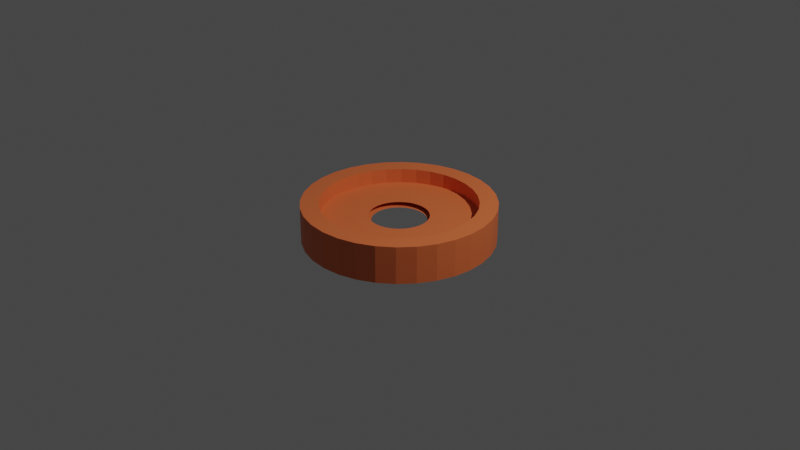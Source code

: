 # Source: Coin.blend  (saved by Blender 3.5.10; exported with 4.5.12 LTS)
import bpy
from mathutils import Matrix  # noqa: F401  (used for matrix-valued properties, if any)

bpy.ops.wm.read_factory_settings(use_empty=True)
scene = bpy.context.scene
scene.name = 'Scene'

# ---- collections
col_collection = bpy.data.collections.new('Collection'); scene.collection.children.link(col_collection)

# ---- materials (node trees are filled in below, after node groups)
mat_material_001 = bpy.data.materials.new('Material.001')
mat_material_001.use_transparent_shadow = False

# ---- material node trees
mat_material_001.use_nodes = True; mat_material_001.node_tree.nodes.clear()
_N = mat_material_001.node_tree.nodes; _L = mat_material_001.node_tree.links
n0 = _N.new('ShaderNodeBsdfPrincipled'); n0.name = 'Principled BSDF'; n0.location = (10, 300)
n0.distribution = 'GGX'
n0.subsurface_method = 'RANDOM_WALK_SKIN'
n0.inputs[0].default_value = (0.8, 0.1664, 0.04898, 1.0)
n0.inputs[3].default_value = 1.45
n0.inputs[27].default_value = (0.0, 0.0, 0.0, 1.0)
n0.inputs[28].default_value = 1.0
n1 = _N.new('ShaderNodeOutputMaterial'); n1.name = 'Material Output'; n1.location = (300, 300)
_L.new(n0.outputs[0], n1.inputs[0])
n1.is_active_output = True

# ---- world
world_world = bpy.data.worlds.new('World'); scene.world = world_world
world_world.use_nodes = True; world_world.node_tree.nodes.clear()
_N = world_world.node_tree.nodes; _L = world_world.node_tree.links
n0 = _N.new('ShaderNodeOutputWorld'); n0.name = 'World Output'; n0.location = (300, 300)
n1 = _N.new('ShaderNodeBackground'); n1.name = 'Background'; n1.location = (10, 300)
n1.inputs[0].default_value = (0.05088, 0.05088, 0.05088, 1.0)
_L.new(n1.outputs[0], n0.inputs[0])
n0.is_active_output = True
world_world.color = (0.05088, 0.05088, 0.05088)
world_world.use_sun_shadow = False
world_world.sun_shadow_jitter_overblur = 0.0

# ---- cameras
cam_camera = bpy.data.cameras.new('Camera')
cam_camera.clip_end = 100.0
cam_camera.ortho_scale = 7.314

# ---- lights
light_light = bpy.data.lights.new('Light', 'POINT')
light_light.transmission_factor = 0.0
light_light.energy = 1000.0
light_light.shadow_soft_size = 0.1
light_light.shadow_maximum_resolution = 0.006
light_light.use_absolute_resolution = True

# ---- meshes
me_cylinder_001 = bpy.data.meshes.new('Cylinder.001')
me_cylinder_001.from_pydata([(0.0, 0.8116, -1.0), (0.0, 0.8102, 1.0), (0.1583, 0.796, -1.0), (0.1581, 0.7946, 1.0), (0.3106, 0.7498, -1.0), (0.3101, 0.7485, 1.0), (0.4509, 0.6748, -1.0), (0.4501, 0.6737, 1.0), (0.5739, 0.5739, -1.0), (0.5729, 0.5729, 1.0), (0.6748, 0.4509, -1.0), (0.6737, 0.4501, 1.0), (0.7498, 0.3106, -1.0), (0.7485, 0.3101, 1.0), (0.796, 0.1583, -1.0), (0.7946, 0.1581, 1.0), (0.8116, 0.0, -1.0), (0.8102, 0.0, 1.0), (0.796, -0.1583, -1.0), (0.7946, -0.1581, 1.0), (0.7498, -0.3106, -1.0), (0.7485, -0.3101, 1.0), (0.6748, -0.4509, -1.0), (0.6737, -0.4501, 1.0), (0.5739, -0.5739, -1.0), (0.5729, -0.5729, 1.0), (0.4509, -0.6748, -1.0), (0.4501, -0.6737, 1.0), (0.3106, -0.7498, -1.0), (0.3101, -0.7485, 1.0), (0.1583, -0.796, -1.0), (0.1581, -0.7946, 1.0), (0.0, -0.8116, -1.0), (0.0, -0.8102, 1.0), (-0.1583, -0.796, -1.0), (-0.1581, -0.7946, 1.0), (-0.3106, -0.7498, -1.0), (-0.3101, -0.7485, 1.0), (-0.4509, -0.6748, -1.0), (-0.4501, -0.6737, 1.0), (-0.5739, -0.5739, -1.0), (-0.5729, -0.5729, 1.0), (-0.6748, -0.4509, -1.0), (-0.6737, -0.4501, 1.0), (-0.7498, -0.3106, -1.0), (-0.7485, -0.3101, 1.0), (-0.796, -0.1583, -1.0), (-0.7946, -0.1581, 1.0), (-0.8116, 0.0, -1.0), (-0.8102, 0.0, 1.0), (-0.796, 0.1583, -1.0), (-0.7946, 0.1581, 1.0), (-0.7498, 0.3106, -1.0), (-0.7485, 0.3101, 1.0), (-0.6748, 0.4509, -1.0), (-0.6737, 0.4501, 1.0), (-0.5739, 0.5739, -1.0), (-0.5729, 0.5729, 1.0), (-0.4509, 0.6748, -1.0), (-0.4501, 0.6737, 1.0), (-0.3106, 0.7498, -1.0), (-0.3101, 0.7485, 1.0), (-0.1583, 0.796, -1.0), (-0.1581, 0.7946, 1.0), (0.1951, 0.9808, 1.0), (0.0, 1.0, 1.0), (0.3827, 0.9239, 1.0), (0.5556, 0.8315, 1.0), (0.7071, 0.7071, 1.0), (0.8315, 0.5556, 1.0), (0.9239, 0.3827, 1.0), (0.9808, 0.1951, 1.0), (1.0, 0.0, 1.0), (0.9808, -0.1951, 1.0), (0.9239, -0.3827, 1.0), (0.8315, -0.5556, 1.0), (0.7071, -0.7071, 1.0), (0.5556, -0.8315, 1.0), (0.3827, -0.9239, 1.0), (0.1951, -0.9808, 1.0), (0.0, -1.0, 1.0), (-0.1951, -0.9808, 1.0), (-0.3827, -0.9239, 1.0), (-0.5556, -0.8315, 1.0), (-0.7071, -0.7071, 1.0), (-0.8315, -0.5556, 1.0), (-0.9239, -0.3827, 1.0), (-0.9808, -0.1951, 1.0), (-1.0, 0.0, 1.0), (-0.9808, 0.1951, 1.0), (-0.9239, 0.3827, 1.0), (-0.8315, 0.5556, 1.0), (-0.7071, 0.7071, 1.0), (-0.5556, 0.8315, 1.0), (-0.3827, 0.9239, 1.0), (-0.1951, 0.9808, 1.0), (0.06075, 0.3054, 0.2112), (0.0, 0.3114, 0.2112), (0.1192, 0.2877, 0.2112), (0.173, 0.2589, 0.2112), (0.2202, 0.2202, 0.2112), (0.2589, 0.173, 0.2112), (0.2877, 0.1192, 0.2112), (0.3054, 0.06075, 0.2112), (0.3114, 0.0, 0.2112), (0.3054, -0.06075, 0.2112), (0.2877, -0.1192, 0.2112), (0.2589, -0.173, 0.2112), (0.2202, -0.2202, 0.2112), (0.173, -0.2589, 0.2112), (0.1192, -0.2877, 0.2112), (0.06075, -0.3054, 0.2112), (0.0, -0.3114, 0.2112), (-0.06075, -0.3054, 0.2112), (-0.1192, -0.2877, 0.2112), (-0.173, -0.2589, 0.2112), (-0.2202, -0.2202, 0.2112), (-0.2589, -0.173, 0.2112), (-0.2877, -0.1192, 0.2112), (-0.3054, -0.06075, 0.2112), (-0.3114, 0.0, 0.2112), (-0.3054, 0.06075, 0.2112), (-0.2877, 0.1192, 0.2112), (-0.2589, 0.173, 0.2112), (-0.2202, 0.2202, 0.2112), (-0.173, 0.2589, 0.2112), (-0.1192, 0.2877, 0.2112), (-0.06075, 0.3054, 0.2112), (0.0, 1.0, -1.0), (0.1951, 0.9808, -1.0), (0.3827, 0.9239, -1.0), (0.5556, 0.8315, -1.0), (0.7071, 0.7071, -1.0), (0.8315, 0.5556, -1.0), (0.9239, 0.3827, -1.0), (0.9808, 0.1951, -1.0), (1.0, 0.0, -1.0), (0.9808, -0.1951, -1.0), (0.9239, -0.3827, -1.0), (0.8315, -0.5556, -1.0), (0.7071, -0.7071, -1.0), (0.5556, -0.8315, -1.0), (0.3827, -0.9239, -1.0), (0.1951, -0.9808, -1.0), (0.0, -1.0, -1.0), (-0.1951, -0.9808, -1.0), (-0.3827, -0.9239, -1.0), (-0.5556, -0.8315, -1.0), (-0.7071, -0.7071, -1.0), (-0.8315, -0.5556, -1.0), (-0.9239, -0.3827, -1.0), (-0.9808, -0.1951, -1.0), (-1.0, 0.0, -1.0), (-0.9808, 0.1951, -1.0), (-0.9239, 0.3827, -1.0), (-0.8315, 0.5556, -1.0), (-0.7071, 0.7071, -1.0), (-0.5556, 0.8315, -1.0), (-0.3827, 0.9239, -1.0), (-0.1951, 0.9808, -1.0), (-3.156e-09, 0.2855, -0.0458), (0.0557, 0.28, -0.0458), (0.1093, 0.2638, -0.0458), (0.1586, 0.2374, -0.0458), (0.2019, 0.2019, -0.0458), (0.2374, 0.1586, -0.0458), (0.2638, 0.1093, -0.0458), (0.28, 0.0557, -0.0458), (0.2855, 0.0, -0.0458), (0.28, -0.0557, -0.0458), (0.2638, -0.1093, -0.0458), (0.2374, -0.1586, -0.0458), (0.2019, -0.2019, -0.0458), (0.1586, -0.2374, -0.0458), (0.1093, -0.2638, -0.0458), (0.0557, -0.28, -0.0458), (-3.156e-09, -0.2855, -0.0458), (-0.0557, -0.28, -0.0458), (-0.1093, -0.2638, -0.0458), (-0.1586, -0.2374, -0.0458), (-0.2019, -0.2019, -0.0458), (-0.2374, -0.1586, -0.0458), (-0.2638, -0.1093, -0.0458), (-0.28, -0.0557, -0.0458), (-0.2855, 0.0, -0.0458), (-0.28, 0.0557, -0.0458), (-0.2638, 0.1093, -0.0458), (-0.2374, 0.1586, -0.0458), (-0.2019, 0.2019, -0.0458), (-0.1586, 0.2374, -0.0458), (-0.1093, 0.2638, -0.0458), (-0.0557, 0.28, -0.0458), (0.1581, 0.7946, 0.2112), (0.0, 0.8102, 0.2112), (0.3101, 0.7485, 0.2112), (0.4501, 0.6737, 0.2112), (0.5729, 0.5729, 0.2112), (0.6737, 0.4501, 0.2112), (0.7485, 0.3101, 0.2112), (0.7946, 0.1581, 0.2112), (0.8102, 0.0, 0.2112), (0.7946, -0.1581, 0.2112), (0.7485, -0.3101, 0.2112), (0.6737, -0.4501, 0.2112), (0.5729, -0.5729, 0.2112), (0.4501, -0.6737, 0.2112), (0.3101, -0.7485, 0.2112), (0.1581, -0.7946, 0.2112), (0.0, -0.8102, 0.2112), (-0.1581, -0.7946, 0.2112), (-0.3101, -0.7485, 0.2112), (-0.4501, -0.6737, 0.2112), (-0.5729, -0.5729, 0.2112), (-0.6737, -0.4501, 0.2112), (-0.7485, -0.3101, 0.2112), (-0.7946, -0.1581, 0.2112), (-0.8102, 0.0, 0.2112), (-0.7946, 0.1581, 0.2112), (-0.7485, 0.3101, 0.2112), (-0.6737, 0.4501, 0.2112), (-0.5729, 0.5729, 0.2112), (-0.4501, 0.6737, 0.2112), (-0.3101, 0.7485, 0.2112), (-0.1581, 0.7946, 0.2112), (0.1575, 0.7916, 0.2112), (0.0, 0.8072, 0.2112), (0.3089, 0.7457, 0.2112), (0.4484, 0.6711, 0.2112), (0.5707, 0.5707, 0.2112), (0.6711, 0.4484, 0.2112), (0.7457, 0.3089, 0.2112), (0.7916, 0.1575, 0.2112), (0.8072, 0.0, 0.2112), (0.7916, -0.1575, 0.2112), (0.7457, -0.3089, 0.2112), (0.6711, -0.4484, 0.2112), (0.5707, -0.5707, 0.2112), (0.4484, -0.6711, 0.2112), (0.3089, -0.7457, 0.2112), (0.1575, -0.7916, 0.2112), (0.0, -0.8072, 0.2112), (-0.1575, -0.7916, 0.2112), (-0.3089, -0.7457, 0.2112), (-0.4484, -0.6711, 0.2112), (-0.5707, -0.5707, 0.2112), (-0.6711, -0.4484, 0.2112), (-0.7457, -0.3089, 0.2112), (-0.7916, -0.1575, 0.2112), (-0.8072, 0.0, 0.2112), (-0.7916, 0.1575, 0.2112), (-0.7457, 0.3089, 0.2112), (-0.6711, 0.4484, 0.2112), (-0.5707, 0.5707, 0.2112), (-0.4484, 0.6711, 0.2112), (-0.3089, 0.7457, 0.2112), (-0.1575, 0.7916, 0.2112), (-3.156e-09, 0.8116, -0.0458), (0.1583, 0.796, -0.0458), (0.3106, 0.7498, -0.0458), (0.4509, 0.6748, -0.0458), (0.5739, 0.5739, -0.0458), (0.6748, 0.4509, -0.0458), (0.7498, 0.3106, -0.0458), (0.796, 0.1583, -0.0458), (0.8116, 0.0, -0.0458), (0.796, -0.1583, -0.0458), (0.7498, -0.3106, -0.0458), (0.6748, -0.4509, -0.0458), (0.5739, -0.5739, -0.0458), (0.4509, -0.6748, -0.0458), (0.3106, -0.7498, -0.0458), (0.1583, -0.796, -0.0458), (-3.156e-09, -0.8116, -0.0458), (-0.1583, -0.796, -0.0458), (-0.3106, -0.7498, -0.0458), (-0.4509, -0.6748, -0.0458), (-0.5739, -0.5739, -0.0458), (-0.6748, -0.4509, -0.0458), (-0.7498, -0.3106, -0.0458), (-0.796, -0.1583, -0.0458), (-0.8116, 0.0, -0.0458), (-0.796, 0.1583, -0.0458), (-0.7498, 0.3106, -0.0458), (-0.6748, 0.4509, -0.0458), (-0.5739, 0.5739, -0.0458), (-0.4509, 0.6748, -0.0458), (-0.3106, 0.7498, -0.0458), (-0.1583, 0.796, -0.0458)], [], [(128, 65, 64, 129), (129, 64, 66, 130), (130, 66, 67, 131), (131, 67, 68, 132), (132, 68, 69, 133), (133, 69, 70, 134), (134, 70, 71, 135), (135, 71, 72, 136), (136, 72, 73, 137), (137, 73, 74, 138), (138, 74, 75, 139), (139, 75, 76, 140), (140, 76, 77, 141), (141, 77, 78, 142), (142, 78, 79, 143), (143, 79, 80, 144), (144, 80, 81, 145), (145, 81, 82, 146), (146, 82, 83, 147), (147, 83, 84, 148), (148, 84, 85, 149), (149, 85, 86, 150), (150, 86, 87, 151), (151, 87, 88, 152), (152, 88, 89, 153), (153, 89, 90, 154), (154, 90, 91, 155), (155, 91, 92, 156), (156, 92, 93, 157), (157, 93, 94, 158), (5, 3, 192, 194), (158, 94, 95, 159), (159, 95, 65, 128), (0, 2, 257, 256), (1, 3, 64, 65), (3, 5, 66, 64), (5, 7, 67, 66), (7, 9, 68, 67), (9, 11, 69, 68), (11, 13, 70, 69), (13, 15, 71, 70), (15, 17, 72, 71), (17, 19, 73, 72), (19, 21, 74, 73), (21, 23, 75, 74), (23, 25, 76, 75), (25, 27, 77, 76), (27, 29, 78, 77), (29, 31, 79, 78), (31, 33, 80, 79), (33, 35, 81, 80), (35, 37, 82, 81), (37, 39, 83, 82), (39, 41, 84, 83), (41, 43, 85, 84), (43, 45, 86, 85), (45, 47, 87, 86), (47, 49, 88, 87), (49, 51, 89, 88), (51, 53, 90, 89), (53, 55, 91, 90), (55, 57, 92, 91), (57, 59, 93, 92), (59, 61, 94, 93), (61, 63, 95, 94), (63, 1, 65, 95), (59, 57, 220, 221), (33, 31, 207, 208), (7, 5, 194, 195), (61, 59, 221, 222), (35, 33, 208, 209), (9, 7, 195, 196), (63, 61, 222, 223), (37, 35, 209, 210), (11, 9, 196, 197), (1, 63, 223, 193), (39, 37, 210, 211), (13, 11, 197, 198), (41, 39, 211, 212), (15, 13, 198, 199), (43, 41, 212, 213), (17, 15, 199, 200), (45, 43, 213, 214), (19, 17, 200, 201), (47, 45, 214, 215), (21, 19, 201, 202), (49, 47, 215, 216), (23, 21, 202, 203), (51, 49, 216, 217), (25, 23, 203, 204), (53, 51, 217, 218), (27, 25, 204, 205), (55, 53, 218, 219), (29, 27, 205, 206), (3, 1, 193, 192), (57, 55, 219, 220), (31, 29, 206, 207), (2, 0, 128, 129), (4, 2, 129, 130), (6, 4, 130, 131), (8, 6, 131, 132), (10, 8, 132, 133), (12, 10, 133, 134), (14, 12, 134, 135), (16, 14, 135, 136), (18, 16, 136, 137), (20, 18, 137, 138), (22, 20, 138, 139), (24, 22, 139, 140), (26, 24, 140, 141), (28, 26, 141, 142), (30, 28, 142, 143), (32, 30, 143, 144), (34, 32, 144, 145), (36, 34, 145, 146), (38, 36, 146, 147), (40, 38, 147, 148), (42, 40, 148, 149), (44, 42, 149, 150), (46, 44, 150, 151), (48, 46, 151, 152), (50, 48, 152, 153), (52, 50, 153, 154), (54, 52, 154, 155), (56, 54, 155, 156), (58, 56, 156, 157), (60, 58, 157, 158), (62, 60, 158, 159), (0, 62, 159, 128), (54, 56, 284, 283), (28, 30, 271, 270), (2, 4, 258, 257), (56, 58, 285, 284), (30, 32, 272, 271), (4, 6, 259, 258), (58, 60, 286, 285), (32, 34, 273, 272), (6, 8, 260, 259), (60, 62, 287, 286), (34, 36, 274, 273), (8, 10, 261, 260), (62, 0, 256, 287), (36, 38, 275, 274), (10, 12, 262, 261), (38, 40, 276, 275), (12, 14, 263, 262), (40, 42, 277, 276), (14, 16, 264, 263), (42, 44, 278, 277), (16, 18, 265, 264), (44, 46, 279, 278), (18, 20, 266, 265), (46, 48, 280, 279), (20, 22, 267, 266), (48, 50, 281, 280), (22, 24, 268, 267), (50, 52, 282, 281), (24, 26, 269, 268), (52, 54, 283, 282), (26, 28, 270, 269), (225, 224, 192, 193), (224, 226, 194, 192), (226, 227, 195, 194), (227, 228, 196, 195), (228, 229, 197, 196), (229, 230, 198, 197), (230, 231, 199, 198), (231, 232, 200, 199), (232, 233, 201, 200), (233, 234, 202, 201), (234, 235, 203, 202), (235, 236, 204, 203), (236, 237, 205, 204), (237, 238, 206, 205), (238, 239, 207, 206), (239, 240, 208, 207), (240, 241, 209, 208), (241, 242, 210, 209), (242, 243, 211, 210), (243, 244, 212, 211), (244, 245, 213, 212), (245, 246, 214, 213), (246, 247, 215, 214), (247, 248, 216, 215), (248, 249, 217, 216), (249, 250, 218, 217), (250, 251, 219, 218), (251, 252, 220, 219), (252, 253, 221, 220), (253, 254, 222, 221), (254, 255, 223, 222), (255, 225, 193, 223), (97, 96, 224, 225), (96, 98, 226, 224), (98, 99, 227, 226), (99, 100, 228, 227), (100, 101, 229, 228), (101, 102, 230, 229), (102, 103, 231, 230), (103, 104, 232, 231), (104, 105, 233, 232), (105, 106, 234, 233), (106, 107, 235, 234), (107, 108, 236, 235), (108, 109, 237, 236), (109, 110, 238, 237), (110, 111, 239, 238), (111, 112, 240, 239), (112, 113, 241, 240), (113, 114, 242, 241), (114, 115, 243, 242), (115, 116, 244, 243), (116, 117, 245, 244), (117, 118, 246, 245), (118, 119, 247, 246), (119, 120, 248, 247), (120, 121, 249, 248), (121, 122, 250, 249), (122, 123, 251, 250), (123, 124, 252, 251), (124, 125, 253, 252), (125, 126, 254, 253), (126, 127, 255, 254), (127, 97, 225, 255), (161, 160, 256, 257), (162, 161, 257, 258), (163, 162, 258, 259), (164, 163, 259, 260), (165, 164, 260, 261), (166, 165, 261, 262), (167, 166, 262, 263), (168, 167, 263, 264), (169, 168, 264, 265), (170, 169, 265, 266), (171, 170, 266, 267), (172, 171, 267, 268), (173, 172, 268, 269), (174, 173, 269, 270), (175, 174, 270, 271), (176, 175, 271, 272), (177, 176, 272, 273), (178, 177, 273, 274), (179, 178, 274, 275), (180, 179, 275, 276), (181, 180, 276, 277), (182, 181, 277, 278), (183, 182, 278, 279), (184, 183, 279, 280), (185, 184, 280, 281), (186, 185, 281, 282), (187, 186, 282, 283), (188, 187, 283, 284), (189, 188, 284, 285), (190, 189, 285, 286), (191, 190, 286, 287), (160, 191, 287, 256)])
_uv = me_cylinder_001.uv_layers.new(name='UVMap')
_uv.uv.foreach_set('vector', [1.0, 0.5, 1.0, 1.0, 0.9688, 1.0, 0.9688, 0.5, 0.9688, 0.5, 0.9688, 1.0, 0.9375, 1.0, 0.9375, 0.5, 0.9375, 0.5, 0.9375, 1.0, 0.9062, 1.0, 0.9062, 0.5, 0.9062, 0.5, 0.9062, 1.0, 0.875, 1.0, 0.875, 0.5, 0.875, 0.5, 0.875, 1.0, 0.8438, 1.0, 0.8438, 0.5, 0.8438, 0.5, 0.8438, 1.0, 0.8125, 1.0, 0.8125, 0.5, 0.8125, 0.5, 0.8125, 1.0, 0.7812, 1.0, 0.7812, 0.5, 0.7812, 0.5, 0.7812, 1.0, 0.75, 1.0, 0.75, 0.5, 0.75, 0.5, 0.75, 1.0, 0.7188, 1.0, 0.7188, 0.5, 0.7188, 0.5, 0.7188, 1.0, 0.6875, 1.0, 0.6875, 0.5, 0.6875, 0.5, 0.6875, 1.0, 0.6562, 1.0, 0.6562, 0.5, 0.6562, 0.5, 0.6562, 1.0, 0.625, 1.0, 0.625, 0.5, 0.625, 0.5, 0.625, 1.0, 0.5938, 1.0, 0.5938, 0.5, 0.5938, 0.5, 0.5938, 1.0, 0.5625, 1.0, 0.5625, 0.5, 0.5625, 0.5, 0.5625, 1.0, 0.5312, 1.0, 0.5312, 0.5, 0.5312, 0.5, 0.5312, 1.0, 0.5, 1.0, 0.5, 0.5, 0.5, 0.5, 0.5, 1.0, 0.4688, 1.0, 0.4688, 0.5, 0.4688, 0.5, 0.4688, 1.0, 0.4375, 1.0, 0.4375, 0.5, 0.4375, 0.5, 0.4375, 1.0, 0.4062, 1.0, 0.4062, 0.5, 0.4062, 0.5, 0.4062, 1.0, 0.375, 1.0, 0.375, 0.5, 0.375, 0.5, 0.375, 1.0, 0.3438, 1.0, 0.3438, 0.5, 0.3438, 0.5, 0.3438, 1.0, 0.3125, 1.0, 0.3125, 0.5, 0.3125, 0.5, 0.3125, 1.0, 0.2812, 1.0, 0.2812, 0.5, 0.2812, 0.5, 0.2812, 1.0, 0.25, 1.0, 0.25, 0.5, 0.25, 0.5, 0.25, 1.0, 0.2188, 1.0, 0.2188, 0.5, 0.2188, 0.5, 0.2188, 1.0, 0.1875, 1.0, 0.1875, 0.5, 0.1875, 0.5, 0.1875, 1.0, 0.1562, 1.0, 0.1562, 0.5, 0.1562, 0.5, 0.1562, 1.0, 0.125, 1.0, 0.125, 0.5, 0.125, 0.5, 0.125, 1.0, 0.09375, 1.0, 0.09375, 0.5, 0.09375, 0.5, 0.09375, 1.0, 0.0625, 1.0, 0.0625, 0.5, 0.3244, 0.4296, 0.2879, 0.4407, 0.2879, 0.4407, 0.3244, 0.4296, 0.0625, 0.5, 0.0625, 1.0, 0.03125, 1.0, 0.03125, 0.5, 0.03125, 0.5, 0.03125, 1.0, 0.0, 1.0, 0.0, 0.5, 0.75, 0.4448, 0.788, 0.441, 0.788, 0.441, 0.75, 0.4448, 0.25, 0.4444, 0.2879, 0.4407, 0.2968, 0.4854, 0.25, 0.49, 0.2879, 0.4407, 0.3244, 0.4296, 0.3418, 0.4717, 0.2968, 0.4854, 0.3244, 0.4296, 0.358, 0.4117, 0.3833, 0.4496, 0.3418, 0.4717, 0.358, 0.4117, 0.3875, 0.3875, 0.4197, 0.4197, 0.3833, 0.4496, 0.3875, 0.3875, 0.4117, 0.358, 0.4496, 0.3833, 0.4197, 0.4197, 0.4117, 0.358, 0.4296, 0.3244, 0.4717, 0.3418, 0.4496, 0.3833, 0.4296, 0.3244, 0.4407, 0.2879, 0.4854, 0.2968, 0.4717, 0.3418, 0.4407, 0.2879, 0.4444, 0.25, 0.49, 0.25, 0.4854, 0.2968, 0.4444, 0.25, 0.4407, 0.2121, 0.4854, 0.2032, 0.49, 0.25, 0.4407, 0.2121, 0.4296, 0.1756, 0.4717, 0.1582, 0.4854, 0.2032, 0.4296, 0.1756, 0.4117, 0.142, 0.4496, 0.1167, 0.4717, 0.1582, 0.4117, 0.142, 0.3875, 0.1125, 0.4197, 0.08029, 0.4496, 0.1167, 0.3875, 0.1125, 0.358, 0.08832, 0.3833, 0.05045, 0.4197, 0.08029, 0.358, 0.08832, 0.3244, 0.07035, 0.3418, 0.02827, 0.3833, 0.05045, 0.3244, 0.07035, 0.2879, 0.05929, 0.2968, 0.01461, 0.3418, 0.02827, 0.2879, 0.05929, 0.25, 0.05555, 0.25, 0.01, 0.2968, 0.01461, 0.25, 0.05555, 0.2121, 0.05929, 0.2032, 0.01461, 0.25, 0.01, 0.2121, 0.05929, 0.1756, 0.07035, 0.1582, 0.02827, 0.2032, 0.01461, 0.1756, 0.07035, 0.142, 0.08832, 0.1167, 0.05045, 0.1582, 0.02827, 0.142, 0.08832, 0.1125, 0.1125, 0.08029, 0.08029, 0.1167, 0.05045, 0.1125, 0.1125, 0.08832, 0.142, 0.05045, 0.1167, 0.08029, 0.08029, 0.08832, 0.142, 0.07035, 0.1756, 0.02827, 0.1582, 0.05045, 0.1167, 0.07035, 0.1756, 0.05929, 0.2121, 0.01461, 0.2032, 0.02827, 0.1582, 0.05929, 0.2121, 0.05555, 0.25, 0.01, 0.25, 0.01461, 0.2032, 0.05555, 0.25, 0.05929, 0.2879, 0.01461, 0.2968, 0.01, 0.25, 0.05929, 0.2879, 0.07035, 0.3244, 0.02827, 0.3418, 0.01461, 0.2968, 0.07035, 0.3244, 0.08832, 0.358, 0.05045, 0.3833, 0.02827, 0.3418, 0.08832, 0.358, 0.1125, 0.3875, 0.08029, 0.4197, 0.05045, 0.3833, 0.1125, 0.3875, 0.142, 0.4117, 0.1167, 0.4496, 0.08029, 0.4197, 0.142, 0.4117, 0.1756, 0.4296, 0.1582, 0.4717, 0.1167, 0.4496, 0.1756, 0.4296, 0.2121, 0.4407, 0.2032, 0.4854, 0.1582, 0.4717, 0.2121, 0.4407, 0.25, 0.4444, 0.25, 0.49, 0.2032, 0.4854, 0.142, 0.4117, 0.1125, 0.3875, 0.1125, 0.3875, 0.142, 0.4117, 0.25, 0.05555, 0.2879, 0.05929, 0.2879, 0.05929, 0.25, 0.05555, 0.358, 0.4117, 0.3244, 0.4296, 0.3244, 0.4296, 0.358, 0.4117, 0.1756, 0.4296, 0.142, 0.4117, 0.142, 0.4117, 0.1756, 0.4296, 0.2121, 0.05929, 0.25, 0.05555, 0.25, 0.05555, 0.2121, 0.05929, 0.3875, 0.3875, 0.358, 0.4117, 0.358, 0.4117, 0.3875, 0.3875, 0.2121, 0.4407, 0.1756, 0.4296, 0.1756, 0.4296, 0.2121, 0.4407, 0.1756, 0.07035, 0.2121, 0.05929, 0.2121, 0.05929, 0.1756, 0.07035, 0.4117, 0.358, 0.3875, 0.3875, 0.3875, 0.3875, 0.4117, 0.358, 0.25, 0.4444, 0.2121, 0.4407, 0.2121, 0.4407, 0.25, 0.4444, 0.142, 0.08832, 0.1756, 0.07035, 0.1756, 0.07035, 0.142, 0.08832, 0.4296, 0.3244, 0.4117, 0.358, 0.4117, 0.358, 0.4296, 0.3244, 0.1125, 0.1125, 0.142, 0.08832, 0.142, 0.08832, 0.1125, 0.1125, 0.4407, 0.2879, 0.4296, 0.3244, 0.4296, 0.3244, 0.4407, 0.2879, 0.08832, 0.142, 0.1125, 0.1125, 0.1125, 0.1125, 0.08832, 0.142, 0.4444, 0.25, 0.4407, 0.2879, 0.4407, 0.2879, 0.4444, 0.25, 0.07035, 0.1756, 0.08832, 0.142, 0.08832, 0.142, 0.07035, 0.1756, 0.4407, 0.2121, 0.4444, 0.25, 0.4444, 0.25, 0.4407, 0.2121, 0.05929, 0.2121, 0.07035, 0.1756, 0.07035, 0.1756, 0.05929, 0.2121, 0.4296, 0.1756, 0.4407, 0.2121, 0.4407, 0.2121, 0.4296, 0.1756, 0.05555, 0.25, 0.05929, 0.2121, 0.05929, 0.2121, 0.05555, 0.25, 0.4117, 0.142, 0.4296, 0.1756, 0.4296, 0.1756, 0.4117, 0.142, 0.05929, 0.2879, 0.05555, 0.25, 0.05555, 0.25, 0.05929, 0.2879, 0.3875, 0.1125, 0.4117, 0.142, 0.4117, 0.142, 0.3875, 0.1125, 0.07035, 0.3244, 0.05929, 0.2879, 0.05929, 0.2879, 0.07035, 0.3244, 0.358, 0.08832, 0.3875, 0.1125, 0.3875, 0.1125, 0.358, 0.08832, 0.08832, 0.358, 0.07035, 0.3244, 0.07035, 0.3244, 0.08832, 0.358, 0.3244, 0.07035, 0.358, 0.08832, 0.358, 0.08832, 0.3244, 0.07035, 0.2879, 0.4407, 0.25, 0.4444, 0.25, 0.4444, 0.2879, 0.4407, 0.1125, 0.3875, 0.08832, 0.358, 0.08832, 0.358, 0.1125, 0.3875, 0.2879, 0.05929, 0.3244, 0.07035, 0.3244, 0.07035, 0.2879, 0.05929, 0.788, 0.441, 0.75, 0.4448, 0.75, 0.49, 0.7968, 0.4854, 0.8245, 0.43, 0.788, 0.441, 0.7968, 0.4854, 0.8418, 0.4717, 0.8582, 0.412, 0.8245, 0.43, 0.8418, 0.4717, 0.8833, 0.4496, 0.8877, 0.3877, 0.8582, 0.412, 0.8833, 0.4496, 0.9197, 0.4197, 0.912, 0.3582, 0.8877, 0.3877, 0.9197, 0.4197, 0.9496, 0.3833, 0.93, 0.3245, 0.912, 0.3582, 0.9496, 0.3833, 0.9717, 0.3418, 0.941, 0.288, 0.93, 0.3245, 0.9717, 0.3418, 0.9854, 0.2968, 0.9448, 0.25, 0.941, 0.288, 0.9854, 0.2968, 0.99, 0.25, 0.941, 0.212, 0.9448, 0.25, 0.99, 0.25, 0.9854, 0.2032, 0.93, 0.1755, 0.941, 0.212, 0.9854, 0.2032, 0.9717, 0.1582, 0.912, 0.1418, 0.93, 0.1755, 0.9717, 0.1582, 0.9496, 0.1167, 0.8877, 0.1123, 0.912, 0.1418, 0.9496, 0.1167, 0.9197, 0.08029, 0.8582, 0.08804, 0.8877, 0.1123, 0.9197, 0.08029, 0.8833, 0.05045, 0.8245, 0.07004, 0.8582, 0.08804, 0.8833, 0.05045, 0.8418, 0.02827, 0.788, 0.05896, 0.8245, 0.07004, 0.8418, 0.02827, 0.7968, 0.01461, 0.75, 0.05522, 0.788, 0.05896, 0.7968, 0.01461, 0.75, 0.01, 0.712, 0.05896, 0.75, 0.05522, 0.75, 0.01, 0.7032, 0.01461, 0.6755, 0.07004, 0.712, 0.05896, 0.7032, 0.01461, 0.6582, 0.02827, 0.6418, 0.08804, 0.6755, 0.07004, 0.6582, 0.02827, 0.6167, 0.05045, 0.6123, 0.1123, 0.6418, 0.08804, 0.6167, 0.05045, 0.5803, 0.08029, 0.588, 0.1418, 0.6123, 0.1123, 0.5803, 0.08029, 0.5504, 0.1167, 0.57, 0.1755, 0.588, 0.1418, 0.5504, 0.1167, 0.5283, 0.1582, 0.559, 0.212, 0.57, 0.1755, 0.5283, 0.1582, 0.5146, 0.2032, 0.5552, 0.25, 0.559, 0.212, 0.5146, 0.2032, 0.51, 0.25, 0.559, 0.288, 0.5552, 0.25, 0.51, 0.25, 0.5146, 0.2968, 0.57, 0.3245, 0.559, 0.288, 0.5146, 0.2968, 0.5283, 0.3418, 0.588, 0.3582, 0.57, 0.3245, 0.5283, 0.3418, 0.5504, 0.3833, 0.6123, 0.3877, 0.588, 0.3582, 0.5504, 0.3833, 0.5803, 0.4197, 0.6418, 0.412, 0.6123, 0.3877, 0.5803, 0.4197, 0.6167, 0.4496, 0.6755, 0.43, 0.6418, 0.412, 0.6167, 0.4496, 0.6582, 0.4717, 0.712, 0.441, 0.6755, 0.43, 0.6582, 0.4717, 0.7032, 0.4854, 0.75, 0.4448, 0.712, 0.441, 0.7032, 0.4854, 0.75, 0.49, 0.588, 0.3582, 0.6123, 0.3877, 0.6123, 0.3877, 0.588, 0.3582, 0.8245, 0.07004, 0.788, 0.05896, 0.788, 0.05896, 0.8245, 0.07004, 0.788, 0.441, 0.8245, 0.43, 0.8245, 0.43, 0.788, 0.441, 0.6123, 0.3877, 0.6418, 0.412, 0.6418, 0.412, 0.6123, 0.3877, 0.788, 0.05896, 0.75, 0.05522, 0.75, 0.05522, 0.788, 0.05896, 0.8245, 0.43, 0.8582, 0.412, 0.8582, 0.412, 0.8245, 0.43, 0.6418, 0.412, 0.6755, 0.43, 0.6755, 0.43, 0.6418, 0.412, 0.75, 0.05522, 0.712, 0.05896, 0.712, 0.05896, 0.75, 0.05522, 0.8582, 0.412, 0.8877, 0.3877, 0.8877, 0.3877, 0.8582, 0.412, 0.6755, 0.43, 0.712, 0.441, 0.712, 0.441, 0.6755, 0.43, 0.712, 0.05896, 0.6755, 0.07004, 0.6755, 0.07004, 0.712, 0.05896, 0.8877, 0.3877, 0.912, 0.3582, 0.912, 0.3582, 0.8877, 0.3877, 0.712, 0.441, 0.75, 0.4448, 0.75, 0.4448, 0.712, 0.441, 0.6755, 0.07004, 0.6418, 0.08804, 0.6418, 0.08804, 0.6755, 0.07004, 0.912, 0.3582, 0.93, 0.3245, 0.93, 0.3245, 0.912, 0.3582, 0.6418, 0.08804, 0.6123, 0.1123, 0.6123, 0.1123, 0.6418, 0.08804, 0.93, 0.3245, 0.941, 0.288, 0.941, 0.288, 0.93, 0.3245, 0.6123, 0.1123, 0.588, 0.1418, 0.588, 0.1418, 0.6123, 0.1123, 0.941, 0.288, 0.9448, 0.25, 0.9448, 0.25, 0.941, 0.288, 0.588, 0.1418, 0.57, 0.1755, 0.57, 0.1755, 0.588, 0.1418, 0.9448, 0.25, 0.941, 0.212, 0.941, 0.212, 0.9448, 0.25, 0.57, 0.1755, 0.559, 0.212, 0.559, 0.212, 0.57, 0.1755, 0.941, 0.212, 0.93, 0.1755, 0.93, 0.1755, 0.941, 0.212, 0.559, 0.212, 0.5552, 0.25, 0.5552, 0.25, 0.559, 0.212, 0.93, 0.1755, 0.912, 0.1418, 0.912, 0.1418, 0.93, 0.1755, 0.5552, 0.25, 0.559, 0.288, 0.559, 0.288, 0.5552, 0.25, 0.912, 0.1418, 0.8877, 0.1123, 0.8877, 0.1123, 0.912, 0.1418, 0.559, 0.288, 0.57, 0.3245, 0.57, 0.3245, 0.559, 0.288, 0.8877, 0.1123, 0.8582, 0.08804, 0.8582, 0.08804, 0.8877, 0.1123, 0.57, 0.3245, 0.588, 0.3582, 0.588, 0.3582, 0.57, 0.3245, 0.8582, 0.08804, 0.8245, 0.07004, 0.8245, 0.07004, 0.8582, 0.08804, 0.25, 0.4437, 0.2878, 0.44, 0.2879, 0.4407, 0.25, 0.4444, 0.2878, 0.44, 0.3241, 0.429, 0.3244, 0.4296, 0.2879, 0.4407, 0.3241, 0.429, 0.3576, 0.4111, 0.358, 0.4117, 0.3244, 0.4296, 0.3576, 0.4111, 0.387, 0.387, 0.3875, 0.3875, 0.358, 0.4117, 0.387, 0.387, 0.4111, 0.3576, 0.4117, 0.358, 0.3875, 0.3875, 0.4111, 0.3576, 0.429, 0.3241, 0.4296, 0.3244, 0.4117, 0.358, 0.429, 0.3241, 0.44, 0.2878, 0.4407, 0.2879, 0.4296, 0.3244, 0.44, 0.2878, 0.4437, 0.25, 0.4444, 0.25, 0.4407, 0.2879, 0.4437, 0.25, 0.44, 0.2122, 0.4407, 0.2121, 0.4444, 0.25, 0.44, 0.2122, 0.429, 0.1759, 0.4296, 0.1756, 0.4407, 0.2121, 0.429, 0.1759, 0.4111, 0.1424, 0.4117, 0.142, 0.4296, 0.1756, 0.4111, 0.1424, 0.387, 0.113, 0.3875, 0.1125, 0.4117, 0.142, 0.387, 0.113, 0.3576, 0.08893, 0.358, 0.08832, 0.3875, 0.1125, 0.3576, 0.08893, 0.3241, 0.07103, 0.3244, 0.07035, 0.358, 0.08832, 0.3241, 0.07103, 0.2878, 0.06001, 0.2879, 0.05929, 0.3244, 0.07035, 0.2878, 0.06001, 0.25, 0.05628, 0.25, 0.05555, 0.2879, 0.05929, 0.25, 0.05628, 0.2122, 0.06001, 0.2121, 0.05929, 0.25, 0.05555, 0.2122, 0.06001, 0.1759, 0.07103, 0.1756, 0.07035, 0.2121, 0.05929, 0.1759, 0.07103, 0.1424, 0.08893, 0.142, 0.08832, 0.1756, 0.07035, 0.1424, 0.08893, 0.113, 0.113, 0.1125, 0.1125, 0.142, 0.08832, 0.113, 0.113, 0.08893, 0.1424, 0.08832, 0.142, 0.1125, 0.1125, 0.08893, 0.1424, 0.07103, 0.1759, 0.07035, 0.1756, 0.08832, 0.142, 0.07103, 0.1759, 0.06001, 0.2122, 0.05929, 0.2121, 0.07035, 0.1756, 0.06001, 0.2122, 0.05628, 0.25, 0.05555, 0.25, 0.05929, 0.2121, 0.05628, 0.25, 0.06001, 0.2878, 0.05929, 0.2879, 0.05555, 0.25, 0.06001, 0.2878, 0.07103, 0.3241, 0.07035, 0.3244, 0.05929, 0.2879, 0.07103, 0.3241, 0.08893, 0.3576, 0.08832, 0.358, 0.07035, 0.3244, 0.08893, 0.3576, 0.113, 0.387, 0.1125, 0.3875, 0.08832, 0.358, 0.113, 0.387, 0.1424, 0.4111, 0.142, 0.4117, 0.1125, 0.3875, 0.1424, 0.4111, 0.1759, 0.429, 0.1756, 0.4296, 0.142, 0.4117, 0.1759, 0.429, 0.2122, 0.44, 0.2121, 0.4407, 0.1756, 0.4296, 0.2122, 0.44, 0.25, 0.4437, 0.25, 0.4444, 0.2121, 0.4407, 0.25, 0.3247, 0.2646, 0.3233, 0.2878, 0.44, 0.25, 0.4437, 0.2646, 0.3233, 0.2786, 0.319, 0.3241, 0.429, 0.2878, 0.44, 0.2786, 0.319, 0.2915, 0.3121, 0.3576, 0.4111, 0.3241, 0.429, 0.2915, 0.3121, 0.3028, 0.3028, 0.387, 0.387, 0.3576, 0.4111, 0.3028, 0.3028, 0.3121, 0.2915, 0.4111, 0.3576, 0.387, 0.387, 0.3121, 0.2915, 0.319, 0.2786, 0.429, 0.3241, 0.4111, 0.3576, 0.319, 0.2786, 0.3233, 0.2646, 0.44, 0.2878, 0.429, 0.3241, 0.3233, 0.2646, 0.3247, 0.25, 0.4437, 0.25, 0.44, 0.2878, 0.3247, 0.25, 0.3233, 0.2354, 0.44, 0.2122, 0.4437, 0.25, 0.3233, 0.2354, 0.319, 0.2214, 0.429, 0.1759, 0.44, 0.2122, 0.319, 0.2214, 0.3121, 0.2085, 0.4111, 0.1424, 0.429, 0.1759, 0.3121, 0.2085, 0.3028, 0.1972, 0.387, 0.113, 0.4111, 0.1424, 0.3028, 0.1972, 0.2915, 0.1879, 0.3576, 0.08893, 0.387, 0.113, 0.2915, 0.1879, 0.2786, 0.181, 0.3241, 0.07103, 0.3576, 0.08893, 0.2786, 0.181, 0.2646, 0.1767, 0.2878, 0.06001, 0.3241, 0.07103, 0.2646, 0.1767, 0.25, 0.1753, 0.25, 0.05628, 0.2878, 0.06001, 0.25, 0.1753, 0.2354, 0.1767, 0.2122, 0.06001, 0.25, 0.05628, 0.2354, 0.1767, 0.2214, 0.181, 0.1759, 0.07103, 0.2122, 0.06001, 0.2214, 0.181, 0.2085, 0.1879, 0.1424, 0.08893, 0.1759, 0.07103, 0.2085, 0.1879, 0.1972, 0.1972, 0.113, 0.113, 0.1424, 0.08893, 0.1972, 0.1972, 0.1879, 0.2085, 0.08893, 0.1424, 0.113, 0.113, 0.1879, 0.2085, 0.181, 0.2214, 0.07103, 0.1759, 0.08893, 0.1424, 0.181, 0.2214, 0.1767, 0.2354, 0.06001, 0.2122, 0.07103, 0.1759, 0.1767, 0.2354, 0.1753, 0.25, 0.05628, 0.25, 0.06001, 0.2122, 0.1753, 0.25, 0.1767, 0.2646, 0.06001, 0.2878, 0.05628, 0.25, 0.1767, 0.2646, 0.181, 0.2786, 0.07103, 0.3241, 0.06001, 0.2878, 0.181, 0.2786, 0.1879, 0.2915, 0.08893, 0.3576, 0.07103, 0.3241, 0.1879, 0.2915, 0.1972, 0.3028, 0.113, 0.387, 0.08893, 0.3576, 0.1972, 0.3028, 0.2085, 0.3121, 0.1424, 0.4111, 0.113, 0.387, 0.2085, 0.3121, 0.2214, 0.319, 0.1759, 0.429, 0.1424, 0.4111, 0.2214, 0.319, 0.2354, 0.3233, 0.2122, 0.44, 0.1759, 0.429, 0.2354, 0.3233, 0.25, 0.3247, 0.25, 0.4437, 0.2122, 0.44, 0.7634, 0.3172, 0.75, 0.3185, 0.75, 0.4448, 0.788, 0.441, 0.7762, 0.3133, 0.7634, 0.3172, 0.788, 0.441, 0.8245, 0.43, 0.7881, 0.307, 0.7762, 0.3133, 0.8245, 0.43, 0.8582, 0.412, 0.7984, 0.2984, 0.7881, 0.307, 0.8582, 0.412, 0.8877, 0.3877, 0.807, 0.2881, 0.7984, 0.2984, 0.8877, 0.3877, 0.912, 0.3582, 0.8133, 0.2762, 0.807, 0.2881, 0.912, 0.3582, 0.93, 0.3245, 0.8172, 0.2634, 0.8133, 0.2762, 0.93, 0.3245, 0.941, 0.288, 0.8185, 0.25, 0.8172, 0.2634, 0.941, 0.288, 0.9448, 0.25, 0.8172, 0.2366, 0.8185, 0.25, 0.9448, 0.25, 0.941, 0.212, 0.8133, 0.2238, 0.8172, 0.2366, 0.941, 0.212, 0.93, 0.1755, 0.807, 0.2119, 0.8133, 0.2238, 0.93, 0.1755, 0.912, 0.1418, 0.7984, 0.2016, 0.807, 0.2119, 0.912, 0.1418, 0.8877, 0.1123, 0.7881, 0.193, 0.7984, 0.2016, 0.8877, 0.1123, 0.8582, 0.08804, 0.7762, 0.1867, 0.7881, 0.193, 0.8582, 0.08804, 0.8245, 0.07004, 0.7634, 0.1828, 0.7762, 0.1867, 0.8245, 0.07004, 0.788, 0.05896, 0.75, 0.1815, 0.7634, 0.1828, 0.788, 0.05896, 0.75, 0.05522, 0.7366, 0.1828, 0.75, 0.1815, 0.75, 0.05522, 0.712, 0.05896, 0.7238, 0.1867, 0.7366, 0.1828, 0.712, 0.05896, 0.6755, 0.07004, 0.7119, 0.193, 0.7238, 0.1867, 0.6755, 0.07004, 0.6418, 0.08804, 0.7016, 0.2016, 0.7119, 0.193, 0.6418, 0.08804, 0.6123, 0.1123, 0.693, 0.2119, 0.7016, 0.2016, 0.6123, 0.1123, 0.588, 0.1418, 0.6867, 0.2238, 0.693, 0.2119, 0.588, 0.1418, 0.57, 0.1755, 0.6828, 0.2366, 0.6867, 0.2238, 0.57, 0.1755, 0.559, 0.212, 0.6815, 0.25, 0.6828, 0.2366, 0.559, 0.212, 0.5552, 0.25, 0.6828, 0.2634, 0.6815, 0.25, 0.5552, 0.25, 0.559, 0.288, 0.6867, 0.2762, 0.6828, 0.2634, 0.559, 0.288, 0.57, 0.3245, 0.693, 0.2881, 0.6867, 0.2762, 0.57, 0.3245, 0.588, 0.3582, 0.7016, 0.2984, 0.693, 0.2881, 0.588, 0.3582, 0.6123, 0.3877, 0.7119, 0.307, 0.7016, 0.2984, 0.6123, 0.3877, 0.6418, 0.412, 0.7238, 0.3133, 0.7119, 0.307, 0.6418, 0.412, 0.6755, 0.43, 0.7366, 0.3172, 0.7238, 0.3133, 0.6755, 0.43, 0.712, 0.441, 0.75, 0.3185, 0.7366, 0.3172, 0.712, 0.441, 0.75, 0.4448])
me_cylinder_001.materials.append(mat_material_001)
me_cylinder_001.update()

# ---- objects
ob_light = bpy.data.objects.new('Light', light_light)
ob_camera = bpy.data.objects.new('Camera', cam_camera)
ob_cylinder = bpy.data.objects.new('Cylinder', me_cylinder_001)

# ---- transforms, parenting, visibility, modifiers, constraints
ob_light.location = (4.076, 1.005, 5.904)
ob_light.rotation_euler = (0.6503, 0.05522, 1.866)
ob_light.lock_rotations_4d = False
ob_light.empty_display_type = 'ARROWS'
ob_light.color = (0.0, 0.0, 0.0, 0.0)
ob_light.lineart.crease_threshold = 0.0
ob_camera.location = (7.359, -6.926, 4.958)
ob_camera.rotation_euler = (1.109, 0.0, 0.8149)
ob_camera.lock_rotations_4d = False
ob_camera.empty_display_type = 'ARROWS'
ob_camera.color = (0.0, 0.0, 0.0, 0.0)
ob_camera.display_type = 'WIRE'
ob_camera.lineart.crease_threshold = 0.0
ob_cylinder.location = (0.0, 0.0, 0.0)
ob_cylinder.scale = (1.0, 1.0, 0.195)

# ---- collection membership
col_collection.objects.link(ob_light)
col_collection.objects.link(ob_camera)
col_collection.objects.link(ob_cylinder)

# ---- scene / render settings (as saved in the file)
scene.camera = ob_camera
scene.frame_start = 1; scene.frame_end = 250; scene.frame_set(1)
scene.render.engine = 'BLENDER_EEVEE_NEXT'
scene.cycles.sampling_pattern = 'TABULATED_SOBOL'
scene.view_settings.view_transform = 'Filmic'
bpy.context.view_layer.update()
